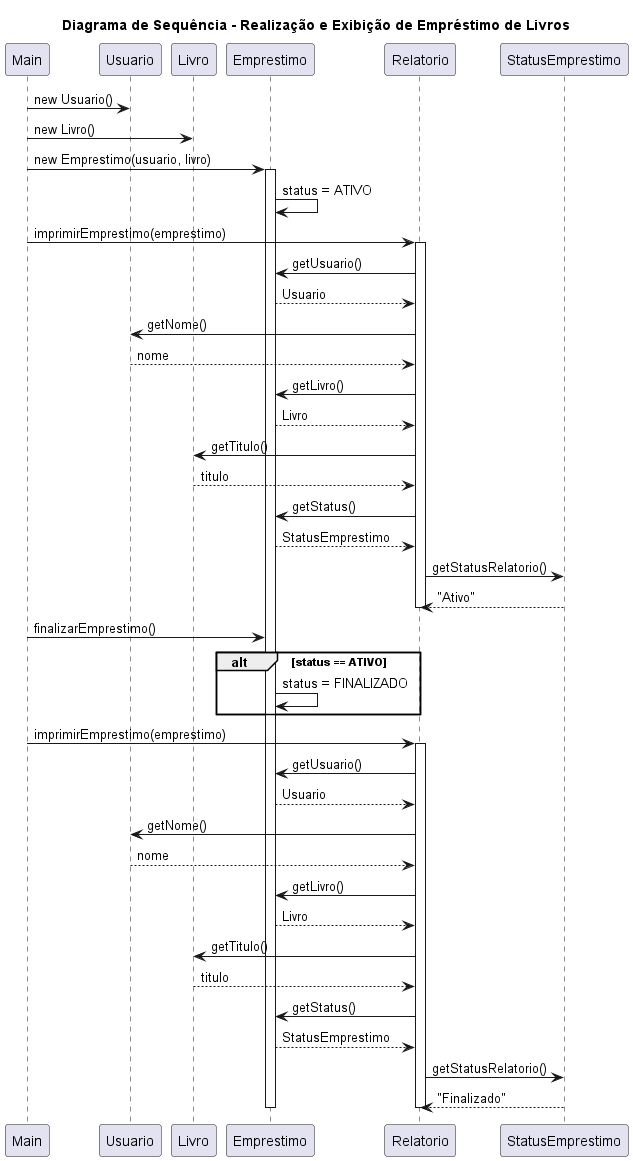

The diagram above was rendered by PlantUML. Its source (embedded in the PNG):
@startuml
title Diagrama de Sequência - Realização e Exibição de Empréstimo de Livros

participant Main
participant Usuario
participant Livro
participant Emprestimo
participant Relatorio
participant StatusEmprestimo

Main -> Usuario : new Usuario()
Main -> Livro : new Livro()

Main -> Emprestimo : new Emprestimo(usuario, livro)
activate Emprestimo

Emprestimo -> Emprestimo : status = ATIVO

Main -> Relatorio : imprimirEmprestimo(emprestimo)
activate Relatorio

Relatorio -> Emprestimo : getUsuario()
Emprestimo --> Relatorio : Usuario

Relatorio -> Usuario : getNome()
Usuario --> Relatorio : nome

Relatorio -> Emprestimo : getLivro()
Emprestimo --> Relatorio : Livro

Relatorio -> Livro : getTitulo()
Livro --> Relatorio : titulo

Relatorio -> Emprestimo : getStatus()
Emprestimo --> Relatorio : StatusEmprestimo

Relatorio -> StatusEmprestimo : getStatusRelatorio()
StatusEmprestimo --> Relatorio : "Ativo"
deactivate Relatorio

Main -> Emprestimo : finalizarEmprestimo()
alt status == ATIVO
    Emprestimo -> Emprestimo : status = FINALIZADO
end

Main -> Relatorio : imprimirEmprestimo(emprestimo)
activate Relatorio

Relatorio -> Emprestimo : getUsuario()
Emprestimo --> Relatorio : Usuario

Relatorio -> Usuario : getNome()
Usuario --> Relatorio : nome

Relatorio -> Emprestimo : getLivro()
Emprestimo --> Relatorio : Livro

Relatorio -> Livro : getTitulo()
Livro --> Relatorio : titulo

Relatorio -> Emprestimo : getStatus()
Emprestimo --> Relatorio : StatusEmprestimo

Relatorio -> StatusEmprestimo : getStatusRelatorio()
StatusEmprestimo --> Relatorio : "Finalizado"

deactivate Emprestimo
deactivate Relatorio
@enduml